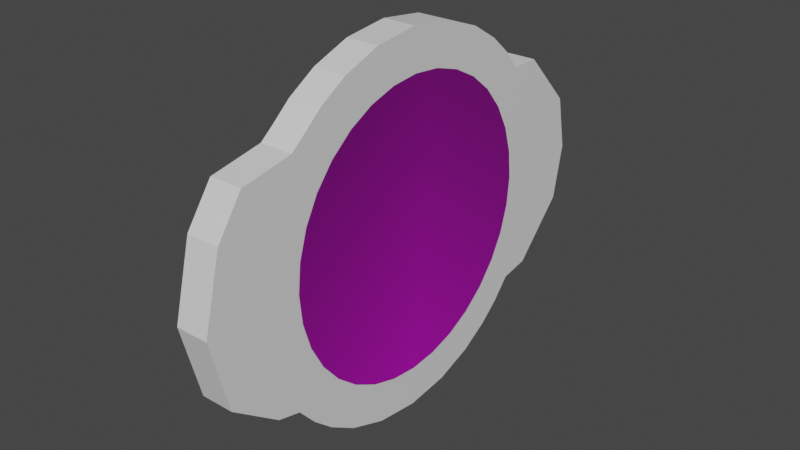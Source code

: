 # Source: generic_circular_dial.blend  (saved by Blender 2.81.16; exported with 4.5.12 LTS)
import bpy
from mathutils import Matrix  # noqa: F401  (used for matrix-valued properties, if any)

bpy.ops.wm.read_factory_settings(use_empty=True)
scene = bpy.context.scene
scene.name = 'Scene'

# ---- collections
col_collection = bpy.data.collections.new('Collection'); scene.collection.children.link(col_collection)

# ---- images (referenced by path relative to the original .blend; pixels are not part of the script)
import os
ASSET_DIR = os.environ.get("B2B_ASSET_DIR", "")  # directory of the original .blend (textures are referenced by path, not embedded)
HERE = os.path.dirname(os.path.abspath(__file__))  # packed textures are extracted next to this script under _unpacked/

def load_image(name, relpath, width, height, colorspace="sRGB"):
    """Load a texture the original file referenced (path relative to the .blend, or extracted next to this script)."""
    p = next((c for c in (os.path.join(HERE, relpath), os.path.join(ASSET_DIR, relpath)) if relpath and os.path.exists(c)), "")
    if p:
        img = bpy.data.images.load(p, check_existing=True)
        img.name = name
    else:  # same state as the original file: an image datablock whose file is absent (Cycles renders it pink)
        img = bpy.data.images.new(name, width, height)
        img.source = "FILE"
        img.filepath = "//" + (relpath or name)
    img.colorspace_settings.name = colorspace
    return img
img_uv_example = load_image('UV_Example', 'UV_Example.png', 1024, 1024, 'sRGB')
img_uv_example_circl = load_image('UV_Example_Circl', 'UV_Example_Circl.png', 1024, 1024, 'sRGB')

# ---- materials (node trees are filled in below, after node groups)
mat_material = bpy.data.materials.new('Material')
mat_material.alpha_threshold = 0.0
mat_material.use_transparent_shadow = False
mat_material.line_color = (0.0, 0.0, 0.0, 1.0)
mat_material_001 = bpy.data.materials.new('Material.001')
mat_material_001.use_transparent_shadow = False

# ---- material node trees
mat_material.use_nodes = True; mat_material.node_tree.nodes.clear()
_N = mat_material.node_tree.nodes; _L = mat_material.node_tree.links
n0 = _N.new('ShaderNodeOutputMaterial'); n0.name = 'Material Output'; n0.location = (300, 300)
n1 = _N.new('ShaderNodeBsdfPrincipled'); n1.name = 'Principled BSDF'; n1.location = (10, 300)
n1.distribution = 'GGX'
n1.subsurface_method = 'BURLEY'
n1.inputs[2].default_value = 0.4
n1.inputs[3].default_value = 1.45
n1.inputs[27].default_value = (0.0, 0.0, 0.0, 1.0)
n1.inputs[28].default_value = 1.0
_L.new(n1.outputs[0], n0.inputs[0])
n0.is_active_output = True
mat_material_001.use_nodes = True; mat_material_001.node_tree.nodes.clear()
_N = mat_material_001.node_tree.nodes; _L = mat_material_001.node_tree.links
n0 = _N.new('ShaderNodeOutputMaterial'); n0.name = 'Material Output'; n0.location = (272, 329)
n1 = _N.new('ShaderNodeTexImage'); n1.name = 'Image Texture.001'; n1.location = (-506, 194)
n1.image = img_uv_example
n2 = _N.new('ShaderNodeBsdfPrincipled'); n2.name = 'Principled BSDF'; n2.location = (-35, 311)
n2.distribution = 'GGX'
n2.subsurface_method = 'BURLEY'
n2.inputs[3].default_value = 1.45
n2.inputs[27].default_value = (0.0, 0.0, 0.0, 1.0)
n2.inputs[28].default_value = 1.0
n3 = _N.new('ShaderNodeTexImage'); n3.name = 'Image Texture'; n3.location = (-325, 271)
n3.image = img_uv_example_circl
n3.extension = 'CLIP'
_L.new(n2.outputs[0], n0.inputs[0])
_L.new(n3.outputs[0], n2.inputs[0])
n0.is_active_output = True

# ---- world
world_world = bpy.data.worlds.new('World'); scene.world = world_world
world_world.use_nodes = True; world_world.node_tree.nodes.clear()
_N = world_world.node_tree.nodes; _L = world_world.node_tree.links
n0 = _N.new('ShaderNodeOutputWorld'); n0.name = 'World Output'; n0.location = (300, 300)
n1 = _N.new('ShaderNodeBackground'); n1.name = 'Background'; n1.location = (10, 300)
n1.inputs[0].default_value = (0.05088, 0.05088, 0.05088, 1.0)
_L.new(n1.outputs[0], n0.inputs[0])
n0.is_active_output = True
world_world.color = (0.05088, 0.05088, 0.05088)
world_world.use_sun_shadow = False
world_world.sun_shadow_jitter_overblur = 0.0

# ---- meshes
me_cube = bpy.data.meshes.new('Cube')
me_cube.from_pydata([(0.02601, -0.1169, 0.1159), (0.02601, -0.1169, -0.1159), (0.02657, 0.1149, 0.1159), (0.02657, 0.1149, -0.1159), (0.02629, -0.001011, -0.1639), (0.02629, -0.001011, 0.1639), (0.02647, 0.07228, -0.1466), (-0.002949, -0.1168, 0.1159), (0.02611, -0.0743, 0.1466), (0.02611, -0.0743, -0.1466), (0.02647, 0.07228, 0.1466), (0.02653, 0.09732, -0.1311), (0.02597, -0.1321, -0.09833), (0.02661, 0.1301, -0.09833), (0.02605, -0.09934, 0.1311), (0.0262, -0.04076, -0.159), (0.02639, 0.03874, 0.159), (0.02639, 0.03874, -0.159), (0.0262, -0.04076, 0.159), (0.02605, -0.09934, -0.1311), (0.02661, 0.1301, 0.09833), (0.02653, 0.09732, 0.1311), (0.02679, 0.2018, -0.04538), (0.02679, 0.2018, 0.05042), (0.02681, 0.2115, 0.002521), (0.02668, 0.1563, 0.09833), (0.02668, 0.1563, -0.09329), (0.02582, -0.1959, -0.06157), (0.02582, -0.1959, 0.06588), (0.02578, -0.2119, 0.002521), (0.02587, -0.1733, 0.09833), (0.02592, -0.153, -0.09329), (0.02598, -0.1278, 0.1071), (-0.002949, -0.1168, -0.1159), (-0.002385, 0.1149, 0.1159), (-0.002385, 0.1149, -0.1159), (-0.002667, -0.00094, -0.1639), (-0.002667, -0.00094, 0.1639), (-0.002489, 0.07235, -0.1466), (-0.002846, -0.07423, 0.1466), (-0.002846, -0.07423, -0.1466), (-0.002489, 0.07235, 0.1466), (-0.002428, 0.09739, -0.1311), (-0.002987, -0.132, -0.09833), (-0.002348, 0.1302, -0.09833), (-0.002907, -0.09927, 0.1311), (-0.002764, -0.04069, -0.159), (-0.002571, 0.03881, 0.159), (-0.002571, 0.03881, -0.159), (-0.002764, -0.04069, 0.159), (-0.002907, -0.09927, -0.1311), (-0.002348, 0.1302, 0.09833), (-0.002428, 0.09739, 0.1311), (-0.002174, 0.2018, -0.04538), (-0.002174, 0.2018, 0.05042), (-0.00215, 0.2115, 0.002521), (-0.002284, 0.1564, 0.09833), (-0.002284, 0.1564, -0.09329), (-0.003142, -0.1959, -0.06157), (-0.003142, -0.1959, 0.06588), (-0.003181, -0.2118, 0.002521), (-0.003087, -0.1732, 0.09833), (-0.003037, -0.153, -0.09329), (-0.002976, -0.1277, 0.1071)], [], [(12, 31, 27, 29, 28, 30, 32, 0, 14, 8, 18, 5, 16, 10, 21, 2, 20, 25, 23, 24, 22, 26, 13, 3, 11, 6, 17, 4, 15, 9, 19, 1), (43, 33, 50, 40, 46, 36, 48, 38, 42, 35, 44, 57, 53, 55, 54, 56, 51, 34, 52, 41, 47, 37, 49, 39, 45, 7, 63, 61, 59, 60, 58, 62), (14, 0, 7, 45), (31, 12, 43, 62), (27, 31, 62, 58), (8, 14, 45, 39), (24, 23, 54, 55), (29, 27, 58, 60), (18, 8, 39, 49), (22, 24, 55, 53), (28, 29, 60, 59), (5, 18, 49, 37), (23, 25, 56, 54), (30, 28, 59, 61), (16, 5, 37, 47), (25, 20, 51, 56), (32, 30, 61, 63), (10, 16, 47, 41), (6, 11, 42, 38), (0, 32, 63, 7), (21, 10, 41, 52), (17, 6, 38, 48), (2, 21, 52, 34), (4, 17, 48, 36), (20, 2, 34, 51), (15, 4, 36, 46), (3, 13, 44, 35), (9, 15, 46, 40), (11, 3, 35, 42), (19, 9, 40, 50), (13, 26, 57, 44), (1, 19, 50, 33), (26, 22, 53, 57), (12, 1, 33, 43)])
_uv = me_cube.uv_layers.new(name='UVMap')
_uv.uv.foreach_set('vector', [0.0, 0.0, 0.0, 0.0, 0.0, 0.0, 0.0, 0.0, 0.0, 0.0, 0.0, 0.0, 0.0, 0.0, 0.0, 0.0, 0.0, 0.0, 0.0, 0.0, 0.0, 0.0, 0.0, 0.0, 0.0, 0.0, 0.0, 0.0, 0.0, 0.0, 0.0, 0.0, 0.0, 0.0, 0.0, 0.0, 0.0, 0.0, 0.0, 0.0, 0.0, 0.0, 0.0, 0.0, 0.0, 0.0, 0.0, 0.0, 0.0, 0.0, 0.0, 0.0, 0.0, 0.0, 0.0, 0.0, 0.0, 0.0, 0.0, 0.0, 0.0, 0.0, 0.0, 0.0, 0.0, 0.0, 0.0, 0.0, 0.0, 0.0, 0.0, 0.0, 0.0, 0.0, 0.0, 0.0, 0.0, 0.0, 0.0, 0.0, 0.0, 0.0, 0.0, 0.0, 0.0, 0.0, 0.0, 0.0, 0.0, 0.0, 0.0, 0.0, 0.0, 0.0, 0.0, 0.0, 0.0, 0.0, 0.0, 0.0, 0.0, 0.0, 0.0, 0.0, 0.0, 0.0, 0.0, 0.0, 0.0, 0.0, 0.0, 0.0, 0.0, 0.0, 0.0, 0.0, 0.0, 0.0, 0.0, 0.0, 0.0, 0.0, 0.0, 0.0, 0.0, 0.0, 0.0, 0.0, 0.0, 0.0, 0.0, 0.0, 0.0, 0.0, 0.0, 0.0, 0.0, 0.0, 0.0, 0.0, 0.0, 0.0, 0.0, 0.0, 0.0, 0.0, 0.0, 0.0, 0.0, 0.0, 0.0, 0.0, 0.0, 0.0, 0.0, 0.0, 0.0, 0.0, 0.0, 0.0, 0.0, 0.0, 0.0, 0.0, 0.0, 0.0, 0.0, 0.0, 0.0, 0.0, 0.0, 0.0, 0.0, 0.0, 0.0, 0.0, 0.0, 0.0, 0.0, 0.0, 0.0, 0.0, 0.0, 0.0, 0.0, 0.0, 0.0, 0.0, 0.0, 0.0, 0.0, 0.0, 0.0, 0.0, 0.0, 0.0, 0.0, 0.0, 0.0, 0.0, 0.0, 0.0, 0.0, 0.0, 0.0, 0.0, 0.0, 0.0, 0.0, 0.0, 0.0, 0.0, 0.0, 0.0, 0.0, 0.0, 0.0, 0.0, 0.0, 0.0, 0.0, 0.0, 0.0, 0.0, 0.0, 0.0, 0.0, 0.0, 0.0, 0.0, 0.0, 0.0, 0.0, 0.0, 0.0, 0.0, 0.0, 0.0, 0.0, 0.0, 0.0, 0.0, 0.0, 0.0, 0.0, 0.0, 0.0, 0.0, 0.0, 0.0, 0.0, 0.0, 0.0, 0.0, 0.0, 0.0, 0.0, 0.0, 0.0, 0.0, 0.0, 0.0, 0.0, 0.0, 0.0, 0.0, 0.0, 0.0, 0.0, 0.0, 0.0, 0.0, 0.0, 0.0, 0.0, 0.0, 0.0, 0.0, 0.0, 0.0, 0.0, 0.0, 0.0, 0.0, 0.0, 0.0, 0.0, 0.0, 0.0, 0.0, 0.0, 0.0, 0.0, 0.0, 0.0, 0.0, 0.0, 0.0, 0.0, 0.0, 0.0, 0.0, 0.0, 0.0, 0.0, 0.0, 0.0, 0.0, 0.0, 0.0, 0.0, 0.0, 0.0, 0.0, 0.0, 0.0, 0.0, 0.0, 0.0, 0.0, 0.0, 0.0, 0.0, 0.0, 0.0, 0.0, 0.0, 0.0, 0.0, 0.0, 0.0, 0.0, 0.0, 0.0, 0.0, 0.0, 0.0, 0.0, 0.0, 0.0, 0.0, 0.0, 0.0, 0.0, 0.0, 0.0, 0.0, 0.0, 0.0, 0.0, 0.0, 0.0, 0.0, 0.0, 0.0, 0.0, 0.0, 0.0, 0.0, 0.0, 0.0, 0.0, 0.0, 0.0, 0.0, 0.0, 0.0, 0.0, 0.0, 0.0, 0.0, 0.0, 0.0, 0.0, 0.0, 0.0, 0.0, 0.0, 0.0, 0.0, 0.0, 0.0, 0.0, 0.0])
me_cube.materials.append(mat_material)
me_cube.use_remesh_preserve_volume = False
me_cube.use_remesh_preserve_attributes = False
me_cube.use_mirror_vertex_groups = False
me_cube.update()
me_circle = bpy.data.meshes.new('Circle')
me_circle.from_pydata([(0.02687, 0.1281, -3.47e-08), (0.0269, 0.1256, 0.02498), (0.02693, 0.1183, 0.04901), (0.02696, 0.1065, 0.07115), (0.02699, 0.09056, 0.09056), (0.02701, 0.07115, 0.1065), (0.02702, 0.04901, 0.1183), (0.02703, 0.02498, 0.1256), (0.02704, 2.647e-07, 0.1281), (0.02703, -0.02498, 0.1256), (0.02702, -0.04901, 0.1183), (0.02701, -0.07115, 0.1065), (0.02699, -0.09056, 0.09056), (0.02696, -0.1065, 0.07115), (0.02693, -0.1183, 0.04901), (0.0269, -0.1256, 0.02498), (0.02687, -0.1281, -7.643e-08), (0.02684, -0.1256, -0.02498), (0.02681, -0.1183, -0.04901), (0.02678, -0.1065, -0.07115), (0.02675, -0.09056, -0.09056), (0.02673, -0.07115, -0.1065), (0.02672, -0.04901, -0.1183), (0.02671, -0.02498, -0.1256), (0.0267, 3.786e-07, -0.1281), (0.02671, 0.02498, -0.1256), (0.02672, 0.04901, -0.1183), (0.02673, 0.07115, -0.1065), (0.02675, 0.09056, -0.09056), (0.02678, 0.1065, -0.07115), (0.02681, 0.1183, -0.04901), (0.02684, 0.1256, -0.02498)], [], [(1, 2, 3, 4, 5, 6, 7, 8, 9, 10, 11, 12, 13, 14, 15, 16, 17, 18, 19, 20, 21, 22, 23, 24, 25, 26, 27, 28, 29, 30, 31, 0)])
_uv = me_circle.uv_layers.new(name='UVMap')
_uv.uv.foreach_set('vector', [0.6088, 0.9204, 0.6007, 0.9423, 0.5885, 0.9622, 0.5727, 0.9794, 0.5538, 0.9931, 0.5327, 1.003, 0.51, 1.008, 0.4867, 1.009, 0.4636, 1.006, 0.4417, 0.9976, 0.4218, 0.9854, 0.4047, 0.9696, 0.3909, 0.9507, 0.3812, 0.9295, 0.3757, 0.9068, 0.3748, 0.8835, 0.3784, 0.8605, 0.3865, 0.8386, 0.3986, 0.8187, 0.4145, 0.8015, 0.4333, 0.7878, 0.4545, 0.778, 0.4772, 0.7725, 0.5005, 0.7716, 0.5236, 0.7752, 0.5455, 0.7833, 0.5654, 0.7955, 0.5825, 0.8113, 0.5962, 0.8302, 0.606, 0.8514, 0.6115, 0.874, 0.6124, 0.8974])
me_circle.materials.append(mat_material_001)
me_circle.use_remesh_fix_poles = True
me_circle.use_remesh_preserve_attributes = False
me_circle.use_mirror_vertex_groups = False
me_circle.update()

# ---- objects
ob_outer = bpy.data.objects.new('Outer', me_cube)
ob_viewsurface = bpy.data.objects.new('@ViewSurface', me_circle)

# ---- transforms, parenting, visibility, modifiers, constraints
ob_outer.location = (0.0, 0.0, 0.0)
ob_outer.lock_rotations_4d = False
ob_outer.empty_display_type = 'ARROWS'
ob_outer.lineart.crease_threshold = 0.0
ob_viewsurface.parent = ob_outer
ob_viewsurface.location = (0.0, 0.0, 0.0)
ob_viewsurface.lineart.crease_threshold = 0.0

# ---- collection membership
col_collection.objects.link(ob_outer)
col_collection.objects.link(ob_viewsurface)

# ---- scene / render settings (as saved in the file)
scene.frame_start = 1; scene.frame_end = 250; scene.frame_set(99)
scene.render.engine = 'BLENDER_EEVEE_NEXT'
scene.cycles.use_denoising = False
scene.cycles.samples = 128
scene.cycles.sampling_pattern = 'TABULATED_SOBOL'
scene.cycles.use_adaptive_sampling = False
scene.cycles.use_light_tree = False
scene.view_settings.view_transform = 'Filmic'
bpy.context.view_layer.update()

# ---- added for rendering (the .blend has no active camera and no usable light): camera, sun
cam_auto = bpy.data.cameras.new('AutoCamera')
cam_auto.lens = 50.0
cam_auto.sensor_width = 36.0
cam_auto.clip_end = 1000.0
ob_auto_camera = bpy.data.objects.new('AutoCamera', cam_auto)
scene.collection.objects.link(ob_auto_camera)
ob_auto_camera.location = (0.508158, -0.595656, 0.396985)
ob_auto_camera.rotation_euler = (1.09748, -7.21219e-08, 0.694738)
scene.camera = ob_auto_camera
light_auto_sun = bpy.data.lights.new('AutoSun', 'SUN')
light_auto_sun.energy = 3.0
light_auto_sun.angle = 0.0523599
ob_auto_sun = bpy.data.objects.new('AutoSun', light_auto_sun)
scene.collection.objects.link(ob_auto_sun)
ob_auto_sun.rotation_euler = (0.872665, 0.174533, 0.523599)
bpy.context.view_layer.update()
